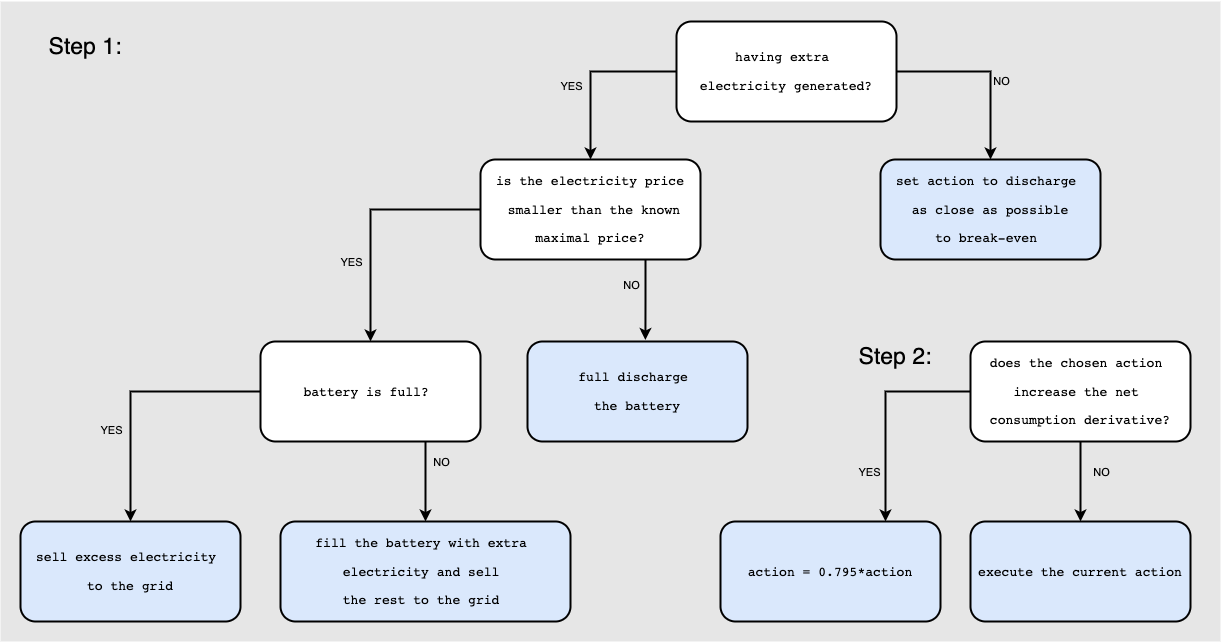

The diagram above was exported from draw.io. Its source (the exported page's mxGraphModel, read from the mxfile embedded in the PNG):
<mxGraphModel dx="2427" dy="788" grid="1" gridSize="10" guides="1" tooltips="1" connect="1" arrows="1" fold="1" page="1" pageScale="1" pageWidth="850" pageHeight="1100" math="0" shadow="0">
  <root>
    <mxCell id="0" />
    <mxCell id="1" parent="0" />
    <mxCell id="Ri62wDOqVR9If8Ob2JI3-2" value="" style="rounded=0;whiteSpace=wrap;html=1;labelBackgroundColor=none;strokeColor=none;strokeWidth=2;fontColor=#000000;fillColor=#E6E6E6;" vertex="1" parent="1">
      <mxGeometry x="-400" y="20" width="1220" height="640" as="geometry" />
    </mxCell>
    <mxCell id="Ri62wDOqVR9If8Ob2JI3-3" value="&lt;font style=&quot;font-size: 23px;&quot;&gt;Step 1:&lt;/font&gt;" style="text;html=1;strokeColor=none;fillColor=none;align=center;verticalAlign=middle;whiteSpace=wrap;rounded=0;labelBackgroundColor=none;strokeWidth=2;fontColor=#000000;" vertex="1" parent="1">
      <mxGeometry x="-360" y="50" width="90" height="30" as="geometry" />
    </mxCell>
    <mxCell id="Ri62wDOqVR9If8Ob2JI3-14" value="" style="group" vertex="1" connectable="0" parent="1">
      <mxGeometry x="320" y="325" width="470" height="315" as="geometry" />
    </mxCell>
    <mxCell id="Ri62wDOqVR9If8Ob2JI3-4" value="&lt;font style=&quot;font-size: 23px;&quot;&gt;Step 2:&lt;/font&gt;" style="text;html=1;strokeColor=none;fillColor=none;align=center;verticalAlign=middle;whiteSpace=wrap;rounded=0;labelBackgroundColor=none;strokeWidth=2;fontColor=#000000;" vertex="1" parent="Ri62wDOqVR9If8Ob2JI3-14">
      <mxGeometry x="130" y="35" width="90" height="30" as="geometry" />
    </mxCell>
    <mxCell id="Ri62wDOqVR9If8Ob2JI3-5" value="&lt;pre style=&quot;font-family: &amp;quot;JetBrains Mono&amp;quot;, monospace; font-size: 9.8pt;&quot;&gt;&lt;pre style=&quot;font-family: &amp;quot;JetBrains Mono&amp;quot;, monospace; font-size: 9.8pt;&quot;&gt;does the chosen action &lt;/pre&gt;&lt;pre style=&quot;font-family: &amp;quot;JetBrains Mono&amp;quot;, monospace; font-size: 9.8pt;&quot;&gt;increase the net &lt;/pre&gt;&lt;pre style=&quot;font-family: &amp;quot;JetBrains Mono&amp;quot;, monospace; font-size: 9.8pt;&quot;&gt;consumption derivative?&lt;/pre&gt;&lt;/pre&gt;" style="rounded=1;whiteSpace=wrap;html=1;labelBackgroundColor=none;fontStyle=0;strokeWidth=2;" vertex="1" parent="Ri62wDOqVR9If8Ob2JI3-14">
      <mxGeometry x="250" y="35" width="220" height="100" as="geometry" />
    </mxCell>
    <mxCell id="Ri62wDOqVR9If8Ob2JI3-6" value="&lt;pre style=&quot;font-family: &amp;quot;JetBrains Mono&amp;quot;, monospace; font-size: 9.8pt;&quot;&gt;&lt;pre style=&quot;font-family: &amp;quot;JetBrains Mono&amp;quot;, monospace; font-size: 9.8pt;&quot;&gt;&lt;span style=&quot;white-space: normal;&quot;&gt;execute the current action&lt;/span&gt;&lt;/pre&gt;&lt;/pre&gt;" style="rounded=1;whiteSpace=wrap;html=1;fillColor=#dae8fc;strokeColor=#000000;fontColor=#000000;labelBackgroundColor=none;fontStyle=0;strokeWidth=2;" vertex="1" parent="Ri62wDOqVR9If8Ob2JI3-14">
      <mxGeometry x="250" y="215" width="220" height="100" as="geometry" />
    </mxCell>
    <mxCell id="Ri62wDOqVR9If8Ob2JI3-7" value="" style="edgeStyle=orthogonalEdgeStyle;rounded=0;orthogonalLoop=1;jettySize=auto;html=1;labelBackgroundColor=none;strokeWidth=2;fontSize=23;fontColor=#000000;" edge="1" parent="Ri62wDOqVR9If8Ob2JI3-14" source="Ri62wDOqVR9If8Ob2JI3-5" target="Ri62wDOqVR9If8Ob2JI3-6">
      <mxGeometry relative="1" as="geometry" />
    </mxCell>
    <mxCell id="Ri62wDOqVR9If8Ob2JI3-9" value="NO" style="edgeLabel;html=1;align=center;verticalAlign=middle;resizable=0;points=[];fontColor=#000000;labelBackgroundColor=none;fontStyle=0" connectable="0" vertex="1" parent="Ri62wDOqVR9If8Ob2JI3-14">
      <mxGeometry x="379.9999999999998" y="164.875" as="geometry" />
    </mxCell>
    <mxCell id="Ri62wDOqVR9If8Ob2JI3-10" value="&lt;pre style=&quot;font-family: &amp;quot;JetBrains Mono&amp;quot;, monospace; font-size: 9.8pt;&quot;&gt;&lt;pre style=&quot;font-family: &amp;quot;JetBrains Mono&amp;quot;, monospace; font-size: 9.8pt;&quot;&gt;&lt;span style=&quot;white-space: normal;&quot;&gt;action = 0.795*action&lt;/span&gt;&lt;/pre&gt;&lt;/pre&gt;" style="rounded=1;whiteSpace=wrap;html=1;fillColor=#dae8fc;strokeColor=#000000;fontColor=#000000;labelBackgroundColor=none;fontStyle=0;strokeWidth=2;" vertex="1" parent="Ri62wDOqVR9If8Ob2JI3-14">
      <mxGeometry y="215" width="220" height="100" as="geometry" />
    </mxCell>
    <mxCell id="Ri62wDOqVR9If8Ob2JI3-12" style="edgeStyle=orthogonalEdgeStyle;rounded=0;orthogonalLoop=1;jettySize=auto;html=1;exitX=0;exitY=0.5;exitDx=0;exitDy=0;entryX=0.75;entryY=0;entryDx=0;entryDy=0;labelBackgroundColor=none;strokeWidth=2;fontSize=23;fontColor=#000000;" edge="1" parent="Ri62wDOqVR9If8Ob2JI3-14" source="Ri62wDOqVR9If8Ob2JI3-5" target="Ri62wDOqVR9If8Ob2JI3-10">
      <mxGeometry relative="1" as="geometry" />
    </mxCell>
    <mxCell id="Ri62wDOqVR9If8Ob2JI3-13" value="YES" style="edgeLabel;html=1;align=center;verticalAlign=middle;resizable=0;points=[];fontColor=#000000;labelBackgroundColor=none;fontStyle=0" connectable="0" vertex="1" parent="Ri62wDOqVR9If8Ob2JI3-14">
      <mxGeometry x="149.99999999999977" y="164.875" as="geometry">
        <mxPoint x="-2" as="offset" />
      </mxGeometry>
    </mxCell>
    <mxCell id="Ri62wDOqVR9If8Ob2JI3-15" value="" style="group" vertex="1" connectable="0" parent="1">
      <mxGeometry x="-380" y="40" width="1080" height="600" as="geometry" />
    </mxCell>
    <mxCell id="jLvy3RaDyKQR0E2DIIOF-1" value="&lt;pre style=&quot;font-family: &amp;quot;JetBrains Mono&amp;quot;, monospace; font-size: 9.8pt;&quot;&gt;&lt;span style=&quot;&quot;&gt;having extra &lt;/span&gt;&lt;/pre&gt;&lt;pre style=&quot;font-family: &amp;quot;JetBrains Mono&amp;quot;, monospace; font-size: 9.8pt;&quot;&gt;&lt;span style=&quot;&quot;&gt;electricity generated?&lt;/span&gt;&lt;/pre&gt;" style="rounded=1;whiteSpace=wrap;html=1;fontColor=#000000;labelBackgroundColor=none;fontStyle=0;strokeWidth=2;strokeColor=#000000;" parent="Ri62wDOqVR9If8Ob2JI3-15" vertex="1">
      <mxGeometry x="656" width="220" height="100" as="geometry" />
    </mxCell>
    <mxCell id="jLvy3RaDyKQR0E2DIIOF-2" value="&lt;pre style=&quot;font-family: &amp;quot;JetBrains Mono&amp;quot;, monospace; font-size: 9.8pt;&quot;&gt;&lt;pre style=&quot;font-family: &amp;quot;JetBrains Mono&amp;quot;, monospace; font-size: 9.8pt;&quot;&gt;&lt;span style=&quot;&quot;&gt;is the electricity price&lt;/span&gt;&lt;/pre&gt;&lt;pre style=&quot;font-family: &amp;quot;JetBrains Mono&amp;quot;, monospace; font-size: 9.8pt;&quot;&gt;&lt;span style=&quot;&quot;&gt; smaller than the known&lt;/span&gt;&lt;/pre&gt;&lt;pre style=&quot;font-family: &amp;quot;JetBrains Mono&amp;quot;, monospace; font-size: 9.8pt;&quot;&gt;&lt;span style=&quot;&quot;&gt;maximal &lt;/span&gt;price?&lt;/pre&gt;&lt;/pre&gt;" style="rounded=1;whiteSpace=wrap;html=1;fontColor=#000000;labelBackgroundColor=none;fontStyle=0;strokeWidth=2;strokeColor=#000000;" parent="Ri62wDOqVR9If8Ob2JI3-15" vertex="1">
      <mxGeometry x="460" y="138" width="220" height="100" as="geometry" />
    </mxCell>
    <mxCell id="jLvy3RaDyKQR0E2DIIOF-4" style="edgeStyle=orthogonalEdgeStyle;rounded=0;orthogonalLoop=1;jettySize=auto;html=1;exitX=0;exitY=0.5;exitDx=0;exitDy=0;entryX=0.5;entryY=0;entryDx=0;entryDy=0;fontColor=#000000;labelBackgroundColor=none;fontStyle=0;strokeWidth=2;" parent="Ri62wDOqVR9If8Ob2JI3-15" source="jLvy3RaDyKQR0E2DIIOF-1" target="jLvy3RaDyKQR0E2DIIOF-2" edge="1">
      <mxGeometry relative="1" as="geometry" />
    </mxCell>
    <mxCell id="jLvy3RaDyKQR0E2DIIOF-6" value="YES" style="edgeLabel;html=1;align=center;verticalAlign=middle;resizable=0;points=[];fontColor=#000000;labelBackgroundColor=none;fontStyle=0" parent="jLvy3RaDyKQR0E2DIIOF-4" connectable="0" vertex="1">
      <mxGeometry x="0.1532" y="-4" relative="1" as="geometry">
        <mxPoint x="-16" as="offset" />
      </mxGeometry>
    </mxCell>
    <mxCell id="jLvy3RaDyKQR0E2DIIOF-3" value="&lt;pre style=&quot;font-family: &amp;quot;JetBrains Mono&amp;quot;, monospace; font-size: 9.8pt;&quot;&gt;&lt;pre style=&quot;font-family: &amp;quot;JetBrains Mono&amp;quot;, monospace; font-size: 9.8pt;&quot;&gt;&lt;span style=&quot;&quot;&gt;set action to discharge &lt;/span&gt;&lt;/pre&gt;&lt;pre style=&quot;font-family: &amp;quot;JetBrains Mono&amp;quot;, monospace; font-size: 9.8pt;&quot;&gt;&lt;span style=&quot;&quot;&gt;as close as possible&lt;/span&gt;&lt;/pre&gt;&lt;pre style=&quot;font-family: &amp;quot;JetBrains Mono&amp;quot;, monospace; font-size: 9.8pt;&quot;&gt;&lt;span style=&quot;&quot;&gt;to break-even &lt;/span&gt;&lt;/pre&gt;&lt;/pre&gt;" style="rounded=1;whiteSpace=wrap;html=1;fillColor=#dae8fc;strokeColor=#000000;fontColor=#000000;labelBackgroundColor=none;fontStyle=0;strokeWidth=2;" parent="Ri62wDOqVR9If8Ob2JI3-15" vertex="1">
      <mxGeometry x="860" y="138" width="220" height="100" as="geometry" />
    </mxCell>
    <mxCell id="jLvy3RaDyKQR0E2DIIOF-5" style="edgeStyle=orthogonalEdgeStyle;rounded=0;orthogonalLoop=1;jettySize=auto;html=1;exitX=1;exitY=0.5;exitDx=0;exitDy=0;fontColor=#000000;labelBackgroundColor=none;fontStyle=0;strokeWidth=2;" parent="Ri62wDOqVR9If8Ob2JI3-15" source="jLvy3RaDyKQR0E2DIIOF-1" target="jLvy3RaDyKQR0E2DIIOF-3" edge="1">
      <mxGeometry relative="1" as="geometry" />
    </mxCell>
    <mxCell id="jLvy3RaDyKQR0E2DIIOF-7" value="NO" style="edgeLabel;html=1;align=center;verticalAlign=middle;resizable=0;points=[];fontColor=#000000;labelBackgroundColor=none;fontStyle=0" parent="jLvy3RaDyKQR0E2DIIOF-5" connectable="0" vertex="1">
      <mxGeometry x="0.2531" y="4" relative="1" as="geometry">
        <mxPoint x="6" y="-10" as="offset" />
      </mxGeometry>
    </mxCell>
    <mxCell id="jLvy3RaDyKQR0E2DIIOF-8" value="&lt;pre style=&quot;font-family: &amp;quot;JetBrains Mono&amp;quot;, monospace; font-size: 9.8pt;&quot;&gt;&lt;pre style=&quot;font-family: &amp;quot;JetBrains Mono&amp;quot;, monospace; font-size: 9.8pt;&quot;&gt;&lt;span style=&quot;&quot;&gt;battery is full? &lt;/span&gt;&lt;/pre&gt;&lt;/pre&gt;" style="rounded=1;whiteSpace=wrap;html=1;fontColor=#000000;labelBackgroundColor=none;fontStyle=0;strokeWidth=2;strokeColor=#000000;" parent="Ri62wDOqVR9If8Ob2JI3-15" vertex="1">
      <mxGeometry x="240" y="320" width="220" height="100" as="geometry" />
    </mxCell>
    <mxCell id="jLvy3RaDyKQR0E2DIIOF-10" style="edgeStyle=orthogonalEdgeStyle;rounded=0;orthogonalLoop=1;jettySize=auto;html=1;exitX=0;exitY=0.5;exitDx=0;exitDy=0;entryX=0.5;entryY=0;entryDx=0;entryDy=0;fontColor=#000000;labelBackgroundColor=none;fontStyle=0;strokeWidth=2;" parent="Ri62wDOqVR9If8Ob2JI3-15" source="jLvy3RaDyKQR0E2DIIOF-2" target="jLvy3RaDyKQR0E2DIIOF-8" edge="1">
      <mxGeometry relative="1" as="geometry" />
    </mxCell>
    <mxCell id="jLvy3RaDyKQR0E2DIIOF-12" value="YES" style="edgeLabel;html=1;align=center;verticalAlign=middle;resizable=0;points=[];fontColor=#000000;labelBackgroundColor=none;fontStyle=0" parent="jLvy3RaDyKQR0E2DIIOF-10" connectable="0" vertex="1">
      <mxGeometry x="0.35" y="4" relative="1" as="geometry">
        <mxPoint x="-24" y="-1" as="offset" />
      </mxGeometry>
    </mxCell>
    <mxCell id="jLvy3RaDyKQR0E2DIIOF-9" value="&lt;pre style=&quot;font-family: &amp;quot;JetBrains Mono&amp;quot;, monospace; font-size: 9.8pt;&quot;&gt;&lt;pre style=&quot;font-family: &amp;quot;JetBrains Mono&amp;quot;, monospace; font-size: 9.8pt;&quot;&gt;&lt;span style=&quot;&quot;&gt;full discharge &lt;/span&gt;&lt;/pre&gt;&lt;pre style=&quot;font-family: &amp;quot;JetBrains Mono&amp;quot;, monospace; font-size: 9.8pt;&quot;&gt;&lt;span style=&quot;&quot;&gt;the battery&lt;/span&gt;&lt;/pre&gt;&lt;/pre&gt;" style="rounded=1;whiteSpace=wrap;html=1;fillColor=#dae8fc;strokeColor=#000000;fontColor=#000000;labelBackgroundColor=none;fontStyle=0;strokeWidth=2;" parent="Ri62wDOqVR9If8Ob2JI3-15" vertex="1">
      <mxGeometry x="507" y="320" width="220" height="100" as="geometry" />
    </mxCell>
    <mxCell id="jLvy3RaDyKQR0E2DIIOF-11" style="edgeStyle=orthogonalEdgeStyle;rounded=0;orthogonalLoop=1;jettySize=auto;html=1;exitX=0.75;exitY=1;exitDx=0;exitDy=0;entryX=0.536;entryY=-0.015;entryDx=0;entryDy=0;entryPerimeter=0;fontColor=#000000;labelBackgroundColor=none;fontStyle=0;strokeWidth=2;" parent="Ri62wDOqVR9If8Ob2JI3-15" source="jLvy3RaDyKQR0E2DIIOF-2" target="jLvy3RaDyKQR0E2DIIOF-9" edge="1">
      <mxGeometry relative="1" as="geometry" />
    </mxCell>
    <mxCell id="jLvy3RaDyKQR0E2DIIOF-13" value="NO" style="edgeLabel;html=1;align=center;verticalAlign=middle;resizable=0;points=[];fontColor=#000000;labelBackgroundColor=none;fontStyle=0" parent="jLvy3RaDyKQR0E2DIIOF-11" connectable="0" vertex="1">
      <mxGeometry x="-0.3683" y="-3" relative="1" as="geometry">
        <mxPoint x="-12" as="offset" />
      </mxGeometry>
    </mxCell>
    <mxCell id="jLvy3RaDyKQR0E2DIIOF-14" value="&lt;pre style=&quot;font-family: &amp;quot;JetBrains Mono&amp;quot;, monospace; font-size: 9.8pt;&quot;&gt;&lt;pre style=&quot;font-family: &amp;quot;JetBrains Mono&amp;quot;, monospace; font-size: 9.8pt;&quot;&gt;&lt;span style=&quot;&quot;&gt;sell &lt;/span&gt;excess electricity &lt;/pre&gt;&lt;pre style=&quot;font-family: &amp;quot;JetBrains Mono&amp;quot;, monospace; font-size: 9.8pt;&quot;&gt;to the grid&lt;/pre&gt;&lt;/pre&gt;" style="rounded=1;whiteSpace=wrap;html=1;fillColor=#dae8fc;strokeColor=#000000;fontColor=#000000;labelBackgroundColor=none;fontStyle=0;strokeWidth=2;" parent="Ri62wDOqVR9If8Ob2JI3-15" vertex="1">
      <mxGeometry y="500" width="220" height="100" as="geometry" />
    </mxCell>
    <mxCell id="jLvy3RaDyKQR0E2DIIOF-16" style="edgeStyle=orthogonalEdgeStyle;rounded=0;orthogonalLoop=1;jettySize=auto;html=1;exitX=0;exitY=0.5;exitDx=0;exitDy=0;fontColor=#000000;labelBackgroundColor=none;fontStyle=0;strokeWidth=2;" parent="Ri62wDOqVR9If8Ob2JI3-15" source="jLvy3RaDyKQR0E2DIIOF-8" target="jLvy3RaDyKQR0E2DIIOF-14" edge="1">
      <mxGeometry relative="1" as="geometry" />
    </mxCell>
    <mxCell id="jLvy3RaDyKQR0E2DIIOF-18" value="YES" style="edgeLabel;html=1;align=center;verticalAlign=middle;resizable=0;points=[];fontColor=#000000;labelBackgroundColor=none;fontStyle=0" parent="jLvy3RaDyKQR0E2DIIOF-16" connectable="0" vertex="1">
      <mxGeometry x="0.2917" y="2" relative="1" as="geometry">
        <mxPoint x="-22" as="offset" />
      </mxGeometry>
    </mxCell>
    <mxCell id="jLvy3RaDyKQR0E2DIIOF-15" value="&lt;pre style=&quot;font-family: &amp;quot;JetBrains Mono&amp;quot;, monospace; font-size: 9.8pt;&quot;&gt;&lt;pre style=&quot;font-family: &amp;quot;JetBrains Mono&amp;quot;, monospace; font-size: 9.8pt;&quot;&gt;&lt;span style=&quot;&quot;&gt;fill the battery with &lt;/span&gt;extra &lt;/pre&gt;&lt;pre style=&quot;font-family: &amp;quot;JetBrains Mono&amp;quot;, monospace; font-size: 9.8pt;&quot;&gt;electricity and sell &lt;/pre&gt;&lt;pre style=&quot;font-family: &amp;quot;JetBrains Mono&amp;quot;, monospace; font-size: 9.8pt;&quot;&gt;the rest to the grid &lt;/pre&gt;&lt;/pre&gt;" style="rounded=1;whiteSpace=wrap;html=1;fillColor=#dae8fc;strokeColor=#000000;fontColor=#000000;labelBackgroundColor=none;fontStyle=0;strokeWidth=2;" parent="Ri62wDOqVR9If8Ob2JI3-15" vertex="1">
      <mxGeometry x="260" y="500" width="290" height="100" as="geometry" />
    </mxCell>
    <mxCell id="jLvy3RaDyKQR0E2DIIOF-17" style="edgeStyle=orthogonalEdgeStyle;rounded=0;orthogonalLoop=1;jettySize=auto;html=1;exitX=0.75;exitY=1;exitDx=0;exitDy=0;fontColor=#000000;labelBackgroundColor=none;fontStyle=0;strokeWidth=2;" parent="Ri62wDOqVR9If8Ob2JI3-15" source="jLvy3RaDyKQR0E2DIIOF-8" target="jLvy3RaDyKQR0E2DIIOF-15" edge="1">
      <mxGeometry relative="1" as="geometry" />
    </mxCell>
    <mxCell id="jLvy3RaDyKQR0E2DIIOF-19" value="NO" style="edgeLabel;html=1;align=center;verticalAlign=middle;resizable=0;points=[];fontColor=#000000;labelBackgroundColor=none;fontStyle=0" parent="jLvy3RaDyKQR0E2DIIOF-17" connectable="0" vertex="1">
      <mxGeometry x="-0.5724" relative="1" as="geometry">
        <mxPoint x="15" y="3" as="offset" />
      </mxGeometry>
    </mxCell>
  </root>
</mxGraphModel>